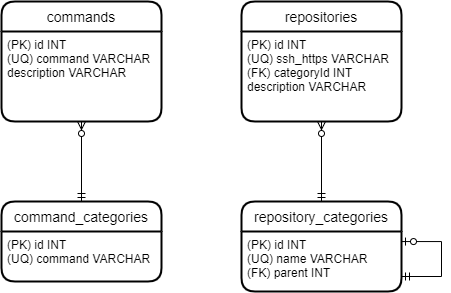

The diagram above was exported from draw.io. Its source (the exported page's mxGraphModel, read from the mxfile embedded in the PNG):
<mxGraphModel dx="1268" dy="529" grid="1" gridSize="10" guides="1" tooltips="1" connect="1" arrows="1" fold="1" page="1" pageScale="1" pageWidth="2339" pageHeight="3300" background="#FFFFFF" math="0" shadow="0">
  <root>
    <mxCell id="0" />
    <mxCell id="1" parent="0" />
    <mxCell id="2" value="commands" style="swimlane;childLayout=stackLayout;horizontal=1;startSize=30;horizontalStack=0;rounded=1;fontSize=14;fontStyle=0;strokeWidth=2;resizeParent=0;resizeLast=1;shadow=0;dashed=0;align=center;strokeColor=#000000;" vertex="1" parent="1">
      <mxGeometry x="280" y="40" width="160" height="120" as="geometry" />
    </mxCell>
    <mxCell id="3" value="(PK) id INT&#10;(UQ) command VARCHAR&#10;description VARCHAR&#10;" style="align=left;strokeColor=none;fillColor=none;spacingLeft=4;fontSize=12;verticalAlign=top;resizable=0;rotatable=0;part=1;fontColor=#000000;" vertex="1" parent="2">
      <mxGeometry y="30" width="160" height="90" as="geometry" />
    </mxCell>
    <mxCell id="7" value="repositories" style="swimlane;childLayout=stackLayout;horizontal=1;startSize=30;horizontalStack=0;rounded=1;fontSize=14;fontStyle=0;strokeWidth=2;resizeParent=0;resizeLast=1;shadow=0;dashed=0;align=center;strokeColor=#000000;" vertex="1" parent="1">
      <mxGeometry x="520" y="40" width="160" height="120" as="geometry" />
    </mxCell>
    <mxCell id="8" value="(PK) id INT&#10;(UQ) ssh_https VARCHAR&#10;(FK) categoryId INT&#10;description VARCHAR&#10;" style="align=left;strokeColor=none;fillColor=none;spacingLeft=4;fontSize=12;verticalAlign=top;resizable=0;rotatable=0;part=1;fontColor=#000000;" vertex="1" parent="7">
      <mxGeometry y="30" width="160" height="90" as="geometry" />
    </mxCell>
    <mxCell id="9" value="repository_categories" style="swimlane;childLayout=stackLayout;horizontal=1;startSize=30;horizontalStack=0;rounded=1;fontSize=14;fontStyle=0;strokeWidth=2;resizeParent=0;resizeLast=1;shadow=0;dashed=0;align=center;strokeColor=#000000;" vertex="1" parent="1">
      <mxGeometry x="520" y="240" width="160" height="90" as="geometry" />
    </mxCell>
    <mxCell id="10" value="(PK) id INT&#10;(UQ) name VARCHAR&#10;(FK) parent INT&#10;" style="align=left;strokeColor=none;fillColor=none;spacingLeft=4;fontSize=12;verticalAlign=top;resizable=0;rotatable=0;part=1;fontColor=#000000;" vertex="1" parent="9">
      <mxGeometry y="30" width="160" height="60" as="geometry" />
    </mxCell>
    <mxCell id="14" style="edgeStyle=orthogonalEdgeStyle;rounded=0;orthogonalLoop=1;jettySize=auto;html=1;startArrow=ERmandOne;startFill=0;endArrow=ERzeroToOne;endFill=1;strokeColor=#000000;" edge="1" parent="9" source="10" target="10">
      <mxGeometry relative="1" as="geometry">
        <mxPoint x="170" y="40" as="targetPoint" />
        <Array as="points">
          <mxPoint x="200" y="75" />
          <mxPoint x="200" y="40" />
        </Array>
      </mxGeometry>
    </mxCell>
    <mxCell id="16" style="edgeStyle=orthogonalEdgeStyle;rounded=0;orthogonalLoop=1;jettySize=auto;html=1;entryX=0.5;entryY=0;entryDx=0;entryDy=0;startArrow=ERzeroToMany;startFill=1;endArrow=ERmandOne;endFill=0;strokeColor=#000000;" edge="1" parent="1" source="3">
      <mxGeometry relative="1" as="geometry">
        <mxPoint x="360" y="240" as="targetPoint" />
      </mxGeometry>
    </mxCell>
    <mxCell id="17" style="edgeStyle=orthogonalEdgeStyle;rounded=0;orthogonalLoop=1;jettySize=auto;html=1;startArrow=ERzeroToMany;startFill=1;endArrow=ERmandOne;endFill=0;strokeColor=#000000;" edge="1" parent="1" source="8" target="9">
      <mxGeometry relative="1" as="geometry" />
    </mxCell>
    <mxCell id="22" value="command_categories" style="swimlane;childLayout=stackLayout;horizontal=1;startSize=30;horizontalStack=0;rounded=1;fontSize=14;fontStyle=0;strokeWidth=2;resizeParent=0;resizeLast=1;shadow=0;dashed=0;align=center;strokeColor=#000000;" vertex="1" parent="1">
      <mxGeometry x="280" y="240" width="160" height="80" as="geometry" />
    </mxCell>
    <mxCell id="23" value="(PK) id INT&#10;(UQ) command VARCHAR" style="align=left;strokeColor=none;fillColor=none;spacingLeft=4;fontSize=12;verticalAlign=top;resizable=0;rotatable=0;part=1;fontColor=#000000;" vertex="1" parent="22">
      <mxGeometry y="30" width="160" height="50" as="geometry" />
    </mxCell>
  </root>
</mxGraphModel>